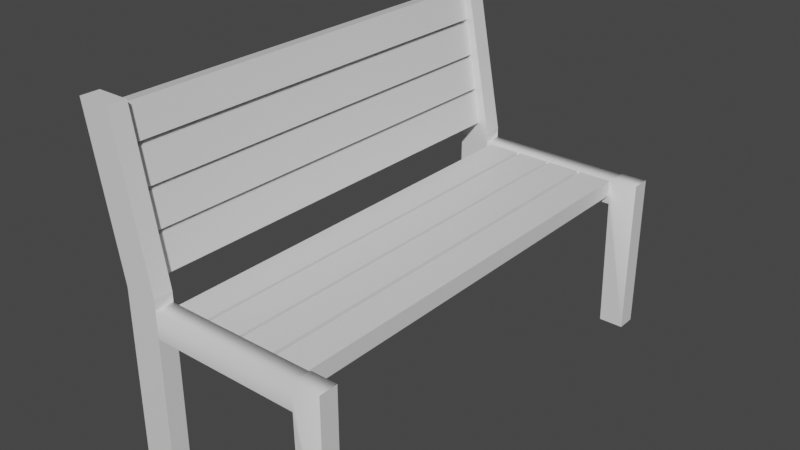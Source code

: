 # Source: Bench.blend  (saved by Blender 2.81.16; exported with 4.5.12 LTS)
import bpy
from mathutils import Matrix  # noqa: F401  (used for matrix-valued properties, if any)

bpy.ops.wm.read_factory_settings(use_empty=True)
scene = bpy.context.scene
scene.name = 'Scene'

# ---- collections
col_collection = bpy.data.collections.new('Collection'); scene.collection.children.link(col_collection)

# ---- materials (node trees are filled in below, after node groups)
mat_light_brown = bpy.data.materials.new('light_brown')
mat_light_brown.use_transparent_shadow = False
mat_black_003 = bpy.data.materials.new('Black.003')
mat_black_003.use_transparent_shadow = False

# ---- material node trees
mat_light_brown.use_nodes = True; mat_light_brown.node_tree.nodes.clear()
_N = mat_light_brown.node_tree.nodes; _L = mat_light_brown.node_tree.links
n0 = _N.new('ShaderNodeOutputMaterial'); n0.name = 'Material Output'; n0.location = (300, 300)
n1 = _N.new('ShaderNodeBsdfPrincipled'); n1.name = 'Principled BSDF'; n1.location = (10, 300)
n1.distribution = 'GGX'
n1.subsurface_method = 'BURLEY'
n1.inputs[3].default_value = 1.45
n1.inputs[27].default_value = (0.0, 0.0, 0.0, 1.0)
n1.inputs[28].default_value = 1.0
_L.new(n1.outputs[0], n0.inputs[0])
n0.is_active_output = True
mat_black_003.use_nodes = True; mat_black_003.node_tree.nodes.clear()
_N = mat_black_003.node_tree.nodes; _L = mat_black_003.node_tree.links
n0 = _N.new('ShaderNodeOutputMaterial'); n0.name = 'Material Output'; n0.location = (300, 300)
n1 = _N.new('ShaderNodeBsdfPrincipled'); n1.name = 'Principled BSDF'; n1.location = (10, 300)
n1.distribution = 'GGX'
n1.subsurface_method = 'BURLEY'
n1.inputs[3].default_value = 1.45
n1.inputs[27].default_value = (0.0, 0.0, 0.0, 1.0)
n1.inputs[28].default_value = 1.0
_L.new(n1.outputs[0], n0.inputs[0])
n0.is_active_output = True

# ---- world
world_world = bpy.data.worlds.new('World'); scene.world = world_world
world_world.use_nodes = True; world_world.node_tree.nodes.clear()
_N = world_world.node_tree.nodes; _L = world_world.node_tree.links
n0 = _N.new('ShaderNodeOutputWorld'); n0.name = 'World Output'; n0.location = (300, 300)
n1 = _N.new('ShaderNodeBackground'); n1.name = 'Background'; n1.location = (10, 300)
n1.inputs[0].default_value = (0.05088, 0.05088, 0.05088, 1.0)
_L.new(n1.outputs[0], n0.inputs[0])
n0.is_active_output = True
world_world.color = (0.05088, 0.05088, 0.05088)
world_world.use_sun_shadow = False
world_world.sun_shadow_jitter_overblur = 0.0

# ---- meshes
me_cube_cube_001 = bpy.data.meshes.new('Cube_Cube.001')
me_cube_cube_001.from_pydata([(0.6593, 1.396, 60.12), (0.6593, 1.594, 60.12), (0.6593, 1.594, 54.89), (0.6593, 1.396, 54.89), (1.048, 1.594, 54.89), (1.048, 1.396, 54.89), (1.048, 1.594, 60.12), (1.048, 1.396, 60.12), (-1.025, 2.701, 54.89), (-1.219, 2.666, 54.89), (-1.289, 3.056, 54.89), (-1.095, 3.091, 54.89), (-0.9477, 2.272, 54.89), (-1.142, 2.237, 54.89), (-1.213, 2.628, 54.89), (-1.018, 2.663, 54.89), (-0.8696, 1.836, 54.89), (-1.064, 1.801, 54.89), (-1.136, 2.2, 54.89), (-0.941, 2.235, 54.89), (-0.941, 2.235, 60.12), (-0.8696, 1.836, 60.12), (0.216, 1.396, 54.89), (0.6124, 1.396, 54.89), (0.6124, 1.396, 60.12), (0.216, 1.396, 60.12), (-0.2201, 1.396, 54.89), (0.1773, 1.396, 54.89), (0.1773, 1.396, 60.12), (-0.2201, 1.396, 60.12), (-1.018, 2.663, 60.12), (-0.9477, 2.272, 60.12), (-0.6625, 1.396, 54.89), (-0.2578, 1.396, 54.89), (-0.2578, 1.396, 60.12), (-0.6625, 1.396, 60.12), (-1.095, 3.091, 60.12), (-1.025, 2.701, 60.12), (-1.103, 3.137, 54.89), (-1.171, 3.52, 54.89), (-1.171, 3.52, 60.12), (-1.103, 3.137, 60.12), (-1.366, 3.485, 54.89), (-1.366, 3.485, 60.12), (-0.6625, 1.594, 54.89), (-0.2578, 1.594, 54.89), (-0.2201, 1.594, 54.89), (0.1773, 1.594, 54.89), (0.216, 1.594, 54.89), (0.6124, 1.594, 54.89), (-1.298, 3.102, 54.89), (-1.298, 3.102, 60.12), (-0.2578, 1.594, 60.12), (0.6124, 1.594, 60.12), (0.216, 1.594, 60.12), (0.1773, 1.594, 60.12), (-0.2201, 1.594, 60.12), (-0.6625, 1.594, 60.12), (-1.136, 2.2, 60.12), (-1.289, 3.056, 60.12), (-1.219, 2.666, 60.12), (-1.213, 2.628, 60.12), (-1.142, 2.237, 60.12), (-1.064, 1.801, 60.12), (-0.7307, 1.719, 54.92), (-0.7292, 1.719, 54.92), (-1.125, 1.719, 54.92), (-1.125, -0.2806, 54.92), (-0.7307, -0.2806, 54.92), (-0.7307, -0.2806, 60.03), (-0.7307, 1.719, 60.03), (-0.7307, 1.719, 60.25), (-0.7307, -0.2806, 60.25), (-0.7292, 1.719, 60.25), (-1.125, 1.719, 60.25), (-1.125, -0.2806, 60.25), (-0.7292, 1.719, 60.03), (-0.7307, -0.2806, 54.69), (-0.7307, 1.719, 54.69), (-1.125, -0.2806, 54.69), (-1.125, 1.719, 54.69), (-0.7292, 1.719, 54.69), (-1.125, 1.719, 60.03), (-1.125, -0.2806, 60.03), (-1.087, 3.58, 60.25), (-1.483, 3.58, 60.25), (-1.483, 3.58, 54.92), (-1.483, 3.58, 54.69), (-1.087, 3.58, 60.03), (-1.483, 3.58, 60.03), (-1.087, 3.58, 54.92), (-1.087, 3.58, 54.69), (-0.7307, 1.602, 54.92), (-0.7307, 1.292, 54.92), (-0.7307, 1.292, 60.03), (-0.7307, 1.292, 60.25), (-0.7307, 1.602, 60.03), (-0.7307, 1.602, 60.25), (-0.7307, 1.292, 54.69), (-0.7307, 1.602, 54.69), (1.065, 1.602, 54.92), (1.065, 1.292, 54.92), (1.065, 1.292, 60.03), (1.065, 1.292, 60.25), (1.065, 1.602, 60.03), (1.065, 1.602, 60.25), (1.065, 1.292, 54.69), (1.065, 1.602, 54.69), (1.098, 1.617, 54.92), (1.098, -0.3015, 54.92), (1.098, -0.3015, 60.03), (1.098, -0.3015, 60.25), (1.098, 1.617, 60.03), (1.098, 1.617, 60.25), (1.098, -0.3015, 54.69), (1.098, 1.617, 54.69), (1.397, 1.617, 54.92), (1.397, -0.3015, 54.92), (1.397, -0.3015, 60.03), (1.397, -0.3015, 60.25), (1.397, 1.617, 60.03), (1.397, 1.617, 60.25), (1.397, -0.3015, 54.69), (1.397, 1.617, 54.69)], [], [(0, 1, 2, 3), (3, 2, 4, 5), (5, 4, 6, 7), (8, 9, 10, 11), (3, 5, 7, 0), (12, 13, 14, 15), (16, 17, 18, 19), (16, 19, 20, 21), (22, 23, 24, 25), (26, 27, 28, 29), (12, 15, 30, 31), (32, 33, 34, 35), (8, 11, 36, 37), (38, 39, 40, 41), (39, 42, 43, 40), (32, 44, 45, 33), (26, 46, 47, 27), (22, 48, 49, 23), (7, 6, 1, 0), (4, 2, 1, 6), (38, 50, 42, 39), (41, 51, 50, 38), (52, 34, 33, 45), (24, 53, 54, 25), (55, 28, 27, 47), (49, 48, 54, 53), (53, 24, 23, 49), (28, 55, 56, 29), (32, 35, 57, 44), (47, 46, 56, 55), (26, 29, 56, 46), (22, 25, 54, 48), (45, 44, 57, 52), (34, 52, 57, 35), (40, 43, 51, 41), (42, 50, 51, 43), (58, 20, 19, 18), (36, 59, 60, 37), (61, 30, 15, 14), (10, 9, 60, 59), (59, 36, 11, 10), (30, 61, 62, 31), (16, 21, 63, 17), (14, 13, 62, 61), (12, 31, 62, 13), (8, 37, 60, 9), (18, 17, 63, 58), (20, 58, 63, 21), (69, 70, 96, 94), (65, 90, 86, 66, 67, 68, 64), (70, 76, 73, 71), (78, 64, 92, 99), (78, 81, 65, 64), (75, 74, 82, 83), (67, 66, 80, 79), (80, 66, 86, 87), (84, 88, 89, 85), (90, 91, 87, 86), (82, 74, 85, 89), (73, 76, 88, 84), (65, 81, 91, 90), (82, 89, 88, 76, 70, 69, 83), (73, 84, 85, 74, 75, 72, 71), (68, 77, 98, 93), (64, 68, 93, 92), (70, 71, 97, 96), (77, 78, 99, 98), (72, 69, 94, 95), (71, 72, 95, 97), (80, 87, 91, 81, 78, 77, 79), (101, 109, 117, 116, 108, 100, 92, 93), (99, 92, 100, 107), (93, 98, 106, 101), (96, 97, 105, 104), (95, 94, 102, 103), (111, 119, 121, 113, 105, 97, 95, 103), (112, 113, 121, 120), (109, 114, 122, 117), (112, 120, 118, 110, 102, 94, 96, 104), (107, 100, 108, 115), (101, 106, 114, 109), (104, 105, 113, 112), (103, 102, 110, 111), (118, 120, 121, 119), (122, 123, 116, 117), (111, 110, 118, 119), (115, 123, 122, 114, 106, 98, 99, 107), (115, 108, 116, 123)])
me_cube_cube_001.polygons.foreach_set('use_smooth', [1, 1, 1, 1, 1, 1, 1, 1, 1, 1, 1, 1, 1, 1, 1, 1, 1, 1, 1, 1, 1, 1, 1, 1, 1, 1, 1, 1, 1, 1, 1, 1, 1, 1, 1, 1, 1, 1, 1, 1, 1, 1, 1, 1, 1, 1, 1, 1, 1, 1, 1, 1, 1, 1, 1, 1, 1, 1, 1, 1, 1, 1, 1, 0, 1, 1, 1, 0, 1, 1, 1, 1, 0, 1, 0, 1, 1, 0, 1, 1, 0, 1, 0, 1, 1, 0, 1, 1])
me_cube_cube_001.polygons.foreach_set('material_index', [0, 0, 0, 0, 0, 0, 0, 0, 0, 0, 0, 0, 0, 0, 0, 0, 0, 0, 0, 0, 0, 0, 0, 0, 0, 0, 0, 0, 0, 0, 0, 0, 0, 0, 0, 0, 0, 0, 0, 0, 0, 0, 0, 0, 0, 0, 0, 0, 1, 1, 1, 1, 1, 1, 1, 1, 1, 1, 1, 1, 1, 1, 1, 0, 1, 1, 1, 0, 1, 1, 1, 1, 0, 1, 0, 1, 1, 0, 1, 1, 0, 1, 0, 1, 1, 0, 1, 1])
_k = set([(0, 1), (0, 3), (0, 7), (1, 2), (1, 6), (2, 3), (2, 4), (3, 5), (4, 5), (4, 6), (5, 7), (6, 7), (8, 9), (8, 11), (8, 37), (9, 10), (9, 60), (10, 11), (10, 59), (11, 36), (12, 13), (12, 15), (12, 31), (13, 14), (13, 62), (14, 15), (14, 61), (15, 30), (16, 17), (16, 19), (16, 21), (17, 18), (17, 63), (18, 19), (18, 58), (19, 20), (20, 21), (20, 58), (21, 63), (22, 23), (22, 25), (22, 48), (23, 24), (23, 49), (24, 25), (24, 53), (25, 54), (26, 27), (26, 29), (26, 46), (27, 28), (27, 47), (28, 29), (28, 55), (29, 56), (30, 31), (30, 61), (31, 62), (32, 33), (32, 35), (32, 44), (33, 34), (33, 45), (34, 35), (34, 52), (35, 57), (36, 37), (36, 59), (37, 60), (38, 39), (38, 41), (38, 50), (39, 40), (39, 42), (40, 41), (40, 43), (41, 51), (42, 43), (42, 50), (43, 51), (44, 45), (44, 57), (45, 52), (46, 47), (46, 56), (47, 55), (48, 49), (48, 54), (49, 53), (50, 51), (52, 57), (53, 54), (55, 56), (58, 63), (59, 60), (61, 62), (64, 65), (64, 68), (64, 78), (65, 81), (65, 90), (66, 67), (66, 80), (66, 86), (69, 70), (70, 71), (70, 76), (71, 72), (71, 73), (73, 76), (73, 84), (74, 75), (74, 82), (74, 85), (76, 88), (77, 78), (78, 81), (79, 80), (80, 87), (81, 91), (82, 83), (82, 89), (84, 85), (84, 88), (85, 89), (86, 87), (86, 90), (87, 91), (88, 89), (90, 91), (92, 93), (92, 99), (94, 96), (95, 97), (96, 97), (98, 99), (100, 107), (104, 105), (108, 115), (112, 113), (116, 117), (116, 123), (118, 120), (119, 121), (120, 121), (122, 123)])
me_cube_cube_001.attributes.new('sharp_edge', 'BOOLEAN', 'EDGE').data.foreach_set('value', [ (min(e.vertices), max(e.vertices)) in _k for e in me_cube_cube_001.edges])
_uv = me_cube_cube_001.uv_layers.new(name='UVMap')
_uv.uv.foreach_set('vector', [0.8225, 0.7069, 0.7657, 0.7069, 0.7657, 0.9402, 0.8225, 0.9402, 0.2931, 0.9422, 0.2363, 0.9422, 0.2363, 0.999, 0.2931, 0.999, 0.7049, 0.6461, 0.7049, 0.5892, 0.4716, 0.5892, 0.4716, 0.6461, 0.999, 0.1775, 0.9422, 0.1775, 0.9422, 0.2343, 0.999, 0.2343, 0.5284, 0.001001, 0.4716, 0.001001, 0.4716, 0.2343, 0.5284, 0.2343, 0.2343, 0.9422, 0.1775, 0.9422, 0.1775, 0.999, 0.2343, 0.999, 0.999, 0.1186, 0.9422, 0.1186, 0.9422, 0.1755, 0.999, 0.1755, 0.4696, 0.5284, 0.4696, 0.4716, 0.2363, 0.4716, 0.2363, 0.5284, 0.5872, 0.001001, 0.5304, 0.001001, 0.5304, 0.2343, 0.5872, 0.2343, 0.2343, 0.5872, 0.2343, 0.5304, 0.001001, 0.5304, 0.001001, 0.5872, 0.5872, 0.2363, 0.5304, 0.2363, 0.5304, 0.4696, 0.5872, 0.4696, 0.4696, 0.5872, 0.4696, 0.5304, 0.2363, 0.5304, 0.2363, 0.5872, 0.6461, 0.001001, 0.5892, 0.001001, 0.5892, 0.2343, 0.6461, 0.2343, 0.2343, 0.6461, 0.2343, 0.5892, 0.001001, 0.5892, 0.001001, 0.6461, 0.6461, 0.2363, 0.5892, 0.2363, 0.5892, 0.4696, 0.6461, 0.4696, 0.1755, 0.9422, 0.1186, 0.9422, 0.1186, 0.999, 0.1755, 0.999, 0.05782, 0.9422, 0.001001, 0.9422, 0.001001, 0.999, 0.05782, 0.999, 0.999, 0.001001, 0.9422, 0.001001, 0.9422, 0.05782, 0.999, 0.05782, 0.9402, 0.8834, 0.8834, 0.8834, 0.8834, 0.9402, 0.9402, 0.9402, 0.4696, 0.7049, 0.4696, 0.6481, 0.2363, 0.6481, 0.2363, 0.7049, 0.9402, 0.8245, 0.8834, 0.8245, 0.8834, 0.8814, 0.9402, 0.8814, 0.7637, 0.001001, 0.7069, 0.001001, 0.7069, 0.2343, 0.7637, 0.2343, 0.7049, 0.5872, 0.7049, 0.5304, 0.4716, 0.5304, 0.4716, 0.5872, 0.9402, 0.7657, 0.8834, 0.7657, 0.8834, 0.8225, 0.9402, 0.8225, 0.7637, 0.7069, 0.7069, 0.7069, 0.7069, 0.9402, 0.7637, 0.9402, 0.7049, 0.7049, 0.7049, 0.6481, 0.4716, 0.6481, 0.4716, 0.7049, 0.7637, 0.4716, 0.7069, 0.4716, 0.7069, 0.7049, 0.7637, 0.7049, 0.9402, 0.7069, 0.8834, 0.7069, 0.8834, 0.7637, 0.9402, 0.7637, 0.2363, 0.7637, 0.4696, 0.7637, 0.4696, 0.7069, 0.2363, 0.7069, 0.8225, 0.001001, 0.7657, 0.001001, 0.7657, 0.2343, 0.8225, 0.2343, 0.4716, 0.7637, 0.7049, 0.7637, 0.7049, 0.7069, 0.4716, 0.7069, 0.8225, 0.4696, 0.8225, 0.2363, 0.7657, 0.2363, 0.7657, 0.4696, 0.2343, 0.8225, 0.2343, 0.7657, 0.001001, 0.7657, 0.001001, 0.8225, 0.7049, 0.8834, 0.6481, 0.8834, 0.6481, 0.9402, 0.7049, 0.9402, 0.999, 0.2363, 0.9422, 0.2363, 0.9422, 0.2931, 0.999, 0.2931, 0.8814, 0.001001, 0.8245, 0.001001, 0.8245, 0.2343, 0.8814, 0.2343, 0.7049, 0.8225, 0.7049, 0.7657, 0.4716, 0.7657, 0.4716, 0.8225, 0.6461, 0.8834, 0.5892, 0.8834, 0.5892, 0.9402, 0.6461, 0.9402, 0.8814, 0.4716, 0.8245, 0.4716, 0.8245, 0.7049, 0.8814, 0.7049, 0.2343, 0.8814, 0.2343, 0.8245, 0.001001, 0.8245, 0.001001, 0.8814, 0.9402, 0.001001, 0.8834, 0.001001, 0.8834, 0.2343, 0.9402, 0.2343, 0.5872, 0.8834, 0.5304, 0.8834, 0.5304, 0.9402, 0.5872, 0.9402, 0.4716, 0.8814, 0.7049, 0.8814, 0.7049, 0.8245, 0.4716, 0.8245, 0.9402, 0.2363, 0.8834, 0.2363, 0.8834, 0.4696, 0.9402, 0.4696, 0.001001, 0.9402, 0.2343, 0.9402, 0.2343, 0.8834, 0.001001, 0.8834, 0.9402, 0.7049, 0.9402, 0.4716, 0.8834, 0.4716, 0.8834, 0.7049, 0.4696, 0.9402, 0.4696, 0.8834, 0.2363, 0.8834, 0.2363, 0.9402, 0.5284, 0.8834, 0.4716, 0.8834, 0.4716, 0.9402, 0.5284, 0.9402, 0.2363, 0.2363, 0.2363, 0.4696, 0.2363, 0.4696, 0.2363, 0.2363, 0.4696, 0.7657, 0.2363, 0.7657, 0.2363, 0.8225, 0.2343, 0.001001, 0.2343, 0.2343, 0.001001, 0.2343, 0.001001, 0.001001, 0.2363, 0.8814, 0.4696, 0.8814, 0.4696, 0.8245, 0.2363, 0.8245, 0.001001, 0.7637, 0.001001, 0.7069, 0.001001, 0.7069, 0.001001, 0.7637, 0.001001, 0.7637, 0.2343, 0.7637, 0.2343, 0.7069, 0.001001, 0.7069, 0.7637, 0.4696, 0.7637, 0.2363, 0.7069, 0.2363, 0.7069, 0.4696, 0.4716, 0.5284, 0.7049, 0.5284, 0.7049, 0.4716, 0.4716, 0.4716, 0.4696, 0.6461, 0.4696, 0.5892, 0.2363, 0.5892, 0.2363, 0.6461, 0.999, 0.05982, 0.9422, 0.05982, 0.9422, 0.1166, 0.999, 0.1166, 0.1166, 0.9422, 0.05982, 0.9422, 0.05982, 0.999, 0.1166, 0.999, 0.7049, 0.001001, 0.6481, 0.001001, 0.6481, 0.2343, 0.7049, 0.2343, 0.2343, 0.5284, 0.2343, 0.4716, 0.001001, 0.4716, 0.001001, 0.5284, 0.8225, 0.4716, 0.7657, 0.4716, 0.7657, 0.7049, 0.8225, 0.7049, 0.2343, 0.6481, 0.001001, 0.6481, 0.001001, 0.7049, 0.4297, 0.4696, 0.2363, 0.4696, 0.2363, 0.2363, 0.4696, 0.2363, 0.6481, 0.2363, 0.6481, 0.4696, 0.7049, 0.4696, 0.4696, 0.001001, 0.4696, 0.2343, 0.2363, 0.2343, 0.2363, 0.001001, 0.0, 0.0, 0.0, 0.0, 0.0, 0.0, 0.0, 0.0, 0.001001, 0.001001, 0.001001, 0.2343, 0.001001, 0.2343, 0.001001, 0.001001, 0.2363, 0.8814, 0.2363, 0.8245, 0.2363, 0.8245, 0.2363, 0.8814, 0.001001, 0.2363, 0.001001, 0.4696, 0.001001, 0.4696, 0.001001, 0.2363, 0.0, 0.0, 0.0, 0.0, 0.0, 0.0, 0.0, 0.0, 0.2363, 0.001001, 0.2363, 0.2343, 0.2363, 0.2343, 0.2363, 0.001001, 0.4716, 0.2363, 0.4716, 0.4696, 0.5284, 0.4696, 0.1944, 0.4696, 0.001001, 0.4696, 0.001001, 0.2363, 0.2343, 0.2363, 0.001001, 0.2343, 0.001001, 0.2343, 0.001001, 0.2343, 0.001001, 0.001001, 0.001001, 0.001001, 0.001001, 0.001001, 0.001001, 0.001001, 0.001001, 0.2343, 0.001001, 0.7637, 0.001001, 0.7069, 0.001001, 0.7069, 0.001001, 0.7637, 0.0, 0.0, 0.0, 0.0, 0.0, 0.0, 0.0, 0.0, 0.2363, 0.8814, 0.2363, 0.8245, 0.2363, 0.8245, 0.2363, 0.8814, 0.0, 0.0, 0.0, 0.0, 0.0, 0.0, 0.0, 0.0, 0.2363, 0.2343, 0.2363, 0.2343, 0.2363, 0.001001, 0.2363, 0.001001, 0.2363, 0.001001, 0.2363, 0.001001, 0.2363, 0.2343, 0.2363, 0.2343, 0.2363, 0.8814, 0.2363, 0.8245, 0.2363, 0.8245, 0.2363, 0.8814, 0.0, 0.0, 0.0, 0.0, 0.0, 0.0, 0.0, 0.0, 0.2363, 0.4696, 0.2363, 0.4696, 0.2363, 0.2363, 0.2363, 0.2363, 0.2363, 0.2363, 0.2363, 0.2363, 0.2363, 0.4696, 0.2363, 0.4696, 0.001001, 0.7637, 0.001001, 0.7069, 0.001001, 0.7069, 0.001001, 0.7637, 0.0, 0.0, 0.0, 0.0, 0.0, 0.0, 0.0, 0.0, 0.2363, 0.8814, 0.2363, 0.8245, 0.2363, 0.8245, 0.2363, 0.8814, 0.0, 0.0, 0.0, 0.0, 0.0, 0.0, 0.0, 0.0, 0.8814, 0.9402, 0.8814, 0.7069, 0.8245, 0.7069, 0.8245, 0.9402, 0.8814, 0.4696, 0.8814, 0.2363, 0.8245, 0.2363, 0.8245, 0.4696, 0.0, 0.0, 0.0, 0.0, 0.0, 0.0, 0.0, 0.0, 0.001001, 0.4696, 0.001001, 0.4696, 0.001001, 0.2363, 0.001001, 0.2363, 0.001001, 0.2363, 0.001001, 0.2363, 0.001001, 0.4696, 0.001001, 0.4696, 0.001001, 0.7637, 0.001001, 0.7069, 0.001001, 0.7069, 0.001001, 0.7637])
me_cube_cube_001.materials.append(mat_light_brown)
me_cube_cube_001.materials.append(mat_black_003)
me_cube_cube_001.use_remesh_fix_poles = True
me_cube_cube_001.use_remesh_preserve_attributes = False
me_cube_cube_001.use_mirror_vertex_groups = False
me_cube_cube_001.update()
me_cube_cube_001.normals_split_custom_set([tuple(v) for v in zip(*[iter([-1.0, 0.0, 0.0, -1.0, 0.0, 0.0, -1.0, 0.0, 0.0, -1.0, 0.0, 0.0, 0.0, 0.0, -1.0, 0.0, 0.0, -1.0, 0.0, 0.0, -1.0, 0.0, 0.0, -1.0, 1.0, 0.0, 0.0, 1.0, 0.0, 0.0, 1.0, 0.0, 0.0, 1.0, 0.0, 0.0, 7.596e-06, 0.0, -1.0, 7.596e-06, 0.0, -1.0, 7.596e-06, 0.0, -1.0, 7.596e-06, 0.0, -1.0, 0.0, -1.0, 0.0, 0.0, -1.0, 0.0, 0.0, -1.0, 0.0, 0.0, -1.0, 0.0, 4.547e-06, 0.0, -1.0, 4.547e-06, 0.0, -1.0, 4.547e-06, 0.0, -1.0, 4.547e-06, 0.0, -1.0, 7.44e-06, 0.0, -1.0, 7.44e-06, 0.0, -1.0, 7.44e-06, 0.0, -1.0, 7.44e-06, 0.0, -1.0, 0.9843, 0.1764, 0.0, 0.9843, 0.1764, 0.0, 0.9843, 0.1764, 0.0, 0.9843, 0.1764, 0.0, 0.0, -1.0, 0.0, 0.0, -1.0, 0.0, 0.0, -1.0, 0.0, 0.0, -1.0, 0.0, 0.0, -1.0, 0.0, 0.0, -1.0, 0.0, 0.0, -1.0, 0.0, 0.0, -1.0, 0.0, 0.9843, 0.1764, 0.0, 0.9843, 0.1764, 0.0, 0.9843, 0.1764, 0.0, 0.9843, 0.1764, 0.0, 0.0, -1.0, 0.0, 0.0, -1.0, 0.0, 0.0, -1.0, 0.0, 0.0, -1.0, 0.0, 0.9843, 0.1764, 0.0, 0.9843, 0.1764, 0.0, 0.9843, 0.1764, 0.0, 0.9843, 0.1764, 0.0, 0.9843, 0.1764, 0.0, 0.9843, 0.1764, 0.0, 0.9843, 0.1764, 0.0, 0.9843, 0.1764, 0.0, -0.1764, 0.9843, 0.0, -0.1764, 0.9843, 0.0, -0.1764, 0.9843, 0.0, -0.1764, 0.9843, 0.0, 0.0, 0.0, -1.0, 0.0, 0.0, -1.0, 0.0, 0.0, -1.0, 0.0, 0.0, -1.0, 0.0, 0.0, -1.0, 0.0, 0.0, -1.0, 0.0, 0.0, -1.0, 0.0, 0.0, -1.0, 0.0, 0.0, -1.0, 0.0, 0.0, -1.0, 0.0, 0.0, -1.0, 0.0, 0.0, -1.0, 0.0, 0.0, 1.0, 0.0, 0.0, 1.0, 0.0, 0.0, 1.0, 0.0, 0.0, 1.0, 0.0, 1.0, 0.0, 0.0, 1.0, 0.0, 0.0, 1.0, 0.0, 0.0, 1.0, 0.0, -9.308e-06, 0.0, -1.0, -9.308e-06, 0.0, -1.0, -9.308e-06, 0.0, -1.0, -9.308e-06, 0.0, -1.0, 0.1764, -0.9843, 0.0, 0.1764, -0.9843, 0.0, 0.1764, -0.9843, 0.0, 0.1764, -0.9843, 0.0, 1.0, 0.0, 0.0, 1.0, 0.0, 0.0, 1.0, 0.0, 0.0, 1.0, 0.0, 0.0, 0.0, 0.0, 1.0, 0.0, 0.0, 1.0, 0.0, 0.0, 1.0, 0.0, 0.0, 1.0, 1.0, 0.0, 0.0, 1.0, 0.0, 0.0, 1.0, 0.0, 0.0, 1.0, 0.0, 0.0, 0.0, 1.0, 0.0, 0.0, 1.0, 0.0, 0.0, 1.0, 0.0, 0.0, 1.0, 0.0, 1.0, 0.0, 0.0, 1.0, 0.0, 0.0, 1.0, 0.0, 0.0, 1.0, 0.0, 0.0, 0.0, 0.0, 1.0, 0.0, 0.0, 1.0, 0.0, 0.0, 1.0, 0.0, 0.0, 1.0, -1.0, 0.0, 0.0, -1.0, 0.0, 0.0, -1.0, 0.0, 0.0, -1.0, 0.0, 0.0, 0.0, 1.0, 0.0, 0.0, 1.0, 0.0, 0.0, 1.0, 0.0, 0.0, 1.0, 0.0, -1.0, 0.0, 0.0, -1.0, 0.0, 0.0, -1.0, 0.0, 0.0, -1.0, 0.0, 0.0, -1.0, 0.0, 0.0, -1.0, 0.0, 0.0, -1.0, 0.0, 0.0, -1.0, 0.0, 0.0, 0.0, 1.0, 0.0, 0.0, 1.0, 0.0, 0.0, 1.0, 0.0, 0.0, 1.0, 0.0, 0.0, 0.0, 1.0, 0.0, 0.0, 1.0, 0.0, 0.0, 1.0, 0.0, 0.0, 1.0, -6.205e-06, 0.0, 1.0, -6.205e-06, 0.0, 1.0, -6.205e-06, 0.0, 1.0, -6.205e-06, 0.0, 1.0, -0.9843, -0.1764, 0.0, -0.9843, -0.1764, 0.0, -0.9843, -0.1764, 0.0, -0.9843, -0.1764, 0.0, -0.1764, 0.9843, 0.0, -0.1764, 0.9843, 0.0, -0.1764, 0.9843, 0.0, -0.1764, 0.9843, 0.0, 3.038e-06, 0.0, 1.0, 3.038e-06, 0.0, 1.0, 3.038e-06, 0.0, 1.0, 3.038e-06, 0.0, 1.0, -0.1764, 0.9843, 0.0, -0.1764, 0.9843, 0.0, -0.1764, 0.9843, 0.0, -0.1764, 0.9843, 0.0, -0.9843, -0.1764, 0.0, -0.9843, -0.1764, 0.0, -0.9843, -0.1764, 0.0, -0.9843, -0.1764, 0.0, -0.1764, 0.9843, 0.0, -0.1764, 0.9843, 0.0, -0.1764, 0.9843, 0.0, -0.1764, 0.9843, 0.0, -9.093e-06, 0.0, 1.0, -9.093e-06, 0.0, 1.0, -9.093e-06, 0.0, 1.0, -9.093e-06, 0.0, 1.0, 0.1764, -0.9843, 0.0, 0.1764, -0.9843, 0.0, 0.1764, -0.9843, 0.0, 0.1764, -0.9843, 0.0, -0.9843, -0.1764, 0.0, -0.9843, -0.1764, 0.0, -0.9843, -0.1764, 0.0, -0.9843, -0.1764, 0.0, 0.1764, -0.9843, 0.0, 0.1764, -0.9843, 0.0, 0.1764, -0.9843, 0.0, 0.1764, -0.9843, 0.0, 0.1764, -0.9843, 0.0, 0.1764, -0.9843, 0.0, 0.1764, -0.9843, 0.0, 0.1764, -0.9843, 0.0, -0.9843, -0.1764, 0.0, -0.9843, -0.1764, 0.0, -0.9843, -0.1764, 0.0, -0.9843, -0.1764, 0.0, 0.0, 0.0, 1.0, 0.0, 0.0, 1.0, 0.0, 0.0, 1.0, 0.0, 0.0, 1.0, 0.0, 0.0, 1.0, 1.0, 0.0, 0.0, 0.4472, 0.0, 0.8944, 0.0, 0.0, 1.0, 0.0, 0.0, 1.0, 0.0, 0.0, 1.0, 0.0, 0.0, 1.0, 0.0, 0.0, 1.0, 0.0, 0.0, 1.0, 0.0, 0.0, 1.0, 0.0, 0.0, 1.0, 0.0, -1.0, 0.0, 0.0, -1.0, 0.0, 0.0, -1.0, 0.0, 0.0, -1.0, 0.0, 1.0, 0.0, 0.0, 1.0, 0.0, 0.0, 1.0, 0.0, 0.0, 0.4472, 0.0, 0.8944, 0.0, -1.0, 0.0, 0.0, -1.0, 0.0, 0.0, -1.0, 0.0, 0.0, -1.0, 0.0, -1.0, 0.0, 0.0, -1.0, 0.0, 0.0, -1.0, 0.0, 0.0, -1.0, 0.0, 0.0, -1.0, 0.0, 0.0, -1.0, 0.0, 0.0, -1.0, 0.0, 0.0, -1.0, 0.0, 0.0, -0.982, -0.189, 0.0, -0.982, -0.189, 0.0, -0.982, -0.189, 0.0, -0.982, -0.189, 0.0, 0.0, 1.0, 0.0, 0.0, 1.0, 0.0, 0.0, 1.0, 0.0, 0.0, 1.0, 0.0, 0.0, 1.0, 0.0, 0.0, 1.0, 0.0, 0.0, 1.0, 0.0, 0.0, 1.0, 0.0, -0.982, -0.189, 0.0, -0.982, -0.189, 0.0, -0.982, -0.189, 0.0, -0.982, -0.189, 0.0, 0.982, 0.189, 0.0, 0.982, 0.189, 0.0, 0.982, 0.189, 0.0, 0.982, 0.189, 0.0, 0.982, 0.189, 0.0, 0.982, 0.189, 0.0, 0.982, 0.189, 0.0, 0.982, 0.189, 0.0, 0.0, 0.0, -1.0, 0.0, 0.0, -1.0, 0.0, 0.0, -1.0, 0.0, 0.0, -1.0, 0.0, 0.0, -1.0, 0.0, 0.0, -1.0, 0.0, 0.0, -1.0, 0.0, 0.0, 1.0, 0.0, 0.0, 1.0, 0.0, 0.0, 1.0, 0.0, 0.0, 1.0, 0.0, 0.0, 1.0, 0.0, 0.0, 1.0, 0.0, 0.0, 1.0, 1.0, 0.0, 0.0, 1.0, 0.0, 0.0, 1.0, 0.0, 0.0, 1.0, 0.0, 0.0, 1.0, 0.0, 0.0, 1.0, 0.0, 0.0, 1.0, 0.0, 0.0, 1.0, 0.0, 0.0, 1.0, 0.0, 0.0, 1.0, 0.0, 0.0, 1.0, 0.0, 0.0, 0.4472, 0.0, 0.8944, 0.0, 0.0, 1.0, 1.0, 0.0, 0.0, 0.4472, 0.0, 0.8944, 0.0, 0.0, 1.0, 1.0, 0.0, 0.0, 1.0, 0.0, 0.0, 1.0, 0.0, 0.0, 1.0, 0.0, 0.0, 1.0, 0.0, 0.0, 1.0, 0.0, 0.0, 1.0, 0.0, 0.0, 1.0, 0.0, 0.0, 0.0, 0.0, -1.0, 0.0, 0.0, -1.0, 0.0, 0.0, -1.0, 0.0, 0.0, -1.0, 0.0, 0.0, -1.0, 0.0, 0.0, -1.0, 0.0, 0.0, -1.0, -1.634e-06, 0.0, 1.0, -1.634e-06, 0.0, 1.0, -1.634e-06, 0.0, 1.0, -1.155e-06, 0.7071, 0.7071, -0.1496, 0.732, 0.6647, -0.1496, 0.732, 0.6647, -1.155e-06, 0.7071, 0.7071, -1.634e-06, 0.0, 1.0, 2.31e-06, 0.7071, -0.7071, -1.155e-06, 0.7071, 0.7071, -0.1496, 0.732, 0.6647, -0.1496, 0.732, -0.6647, 0.0, -1.0, 0.0, 0.0, -1.0, 0.0, 0.0, -1.0, 0.0, 0.0, -1.0, 0.0, 2.31e-06, 0.7071, -0.7071, -1.155e-06, 0.7071, 0.7071, -0.1496, 0.732, 0.6647, -0.1496, 0.732, -0.6647, 0.0, -1.0, 0.0, 0.0, -1.0, 0.0, 0.0, -1.0, 0.0, 0.0, -1.0, 0.0, -1.634e-06, 0.0, 1.0, -1.634e-06, 0.0, 1.0, -1.155e-06, 0.7071, 0.7071, -0.1496, 0.732, 0.6647, -0.1496, 0.732, 0.6647, -1.155e-06, 0.7071, 0.7071, -1.634e-06, 0.0, 1.0, -1.634e-06, 0.0, 1.0, -0.1496, 0.732, -0.6647, -0.1496, 0.732, 0.6647, -1.155e-06, 0.7071, 0.7071, 2.31e-06, 0.7071, -0.7071, 0.0, -1.0, -4.515e-07, 0.0, -1.0, -4.515e-07, 0.0, -1.0, -4.515e-07, 0.0, -1.0, -4.515e-07, -0.1496, 0.732, -0.6647, 2.31e-06, 0.7071, -0.7071, 3.267e-06, 0.0, -1.0, 3.267e-06, 0.0, -1.0, 3.267e-06, 0.0, -1.0, 3.267e-06, 0.0, -1.0, 2.31e-06, 0.7071, -0.7071, -0.1496, 0.732, -0.6647, -0.1496, 0.732, -0.6647, -0.1496, 0.732, 0.6647, -0.1496, 0.732, 0.6647, -0.1496, 0.732, -0.6647, -0.9998, -0.02105, -5.291e-09, -0.9998, -0.02105, -5.291e-09, -0.9998, -0.02105, -5.291e-09, -0.9998, -0.02105, -5.291e-09, -0.1496, 0.732, -0.6647, -0.1496, 0.732, 0.6647, -0.1496, 0.732, 0.6647, -0.1496, 0.732, -0.6647, -0.9998, -0.02105, -5.291e-09, -0.9998, -0.02105, -5.291e-09, -0.9998, -0.02105, -5.291e-09, -0.9998, -0.02105, -5.291e-09, 1.0, 0.0, 0.0, 1.0, 0.0, 0.0, 1.0, 0.0, 0.0, 1.0, 0.0, 0.0, 1.0, 0.0, 0.0, 1.0, 0.0, 0.0, 1.0, 0.0, 0.0, 1.0, 0.0, 0.0, 0.0, -1.0, -5.644e-07, 0.0, -1.0, -5.644e-07, 0.0, -1.0, -5.644e-07, 0.0, -1.0, -5.644e-07, -0.1496, 0.732, -0.6647, 2.31e-06, 0.7071, -0.7071, 3.267e-06, 0.0, -1.0, 3.267e-06, 0.0, -1.0, 3.267e-06, 0.0, -1.0, 3.267e-06, 0.0, -1.0, 2.31e-06, 0.7071, -0.7071, -0.1496, 0.732, -0.6647, -0.1496, 0.732, -0.6647, -0.1496, 0.732, 0.6647, -1.155e-06, 0.7071, 0.7071, 2.31e-06, 0.7071, -0.7071])] * 3)])

# ---- objects
ob_cube_cube_001 = bpy.data.objects.new('Cube_Cube.001', me_cube_cube_001)

# ---- transforms, parenting, visibility, modifiers, constraints
ob_cube_cube_001.location = (0.0, 0.0, 0.0)
ob_cube_cube_001.rotation_euler = (1.571, -0.0, 0.0)
ob_cube_cube_001.lineart.crease_threshold = 0.0

# ---- collection membership
col_collection.objects.link(ob_cube_cube_001)

# ---- scene / render settings (as saved in the file)
scene.frame_start = 1; scene.frame_end = 250; scene.frame_set(1)
scene.render.engine = 'BLENDER_EEVEE_NEXT'
scene.cycles.use_denoising = False
scene.cycles.samples = 128
scene.cycles.sampling_pattern = 'TABULATED_SOBOL'
scene.cycles.use_adaptive_sampling = False
scene.cycles.use_light_tree = False
scene.view_settings.view_transform = 'Filmic'
bpy.context.view_layer.update()

# ---- added for rendering (the .blend has no active camera and no usable light): camera, sun
cam_auto = bpy.data.cameras.new('AutoCamera')
cam_auto.lens = 50.0
cam_auto.sensor_width = 36.0
cam_auto.clip_end = 1000.0
ob_auto_camera = bpy.data.objects.new('AutoCamera', cam_auto)
scene.collection.objects.link(ob_auto_camera)
ob_auto_camera.location = (6.77084, -65.6502, 7.09027)
ob_auto_camera.rotation_euler = (1.09748, -7.21219e-08, 0.694738)
scene.camera = ob_auto_camera
light_auto_sun = bpy.data.lights.new('AutoSun', 'SUN')
light_auto_sun.energy = 3.0
light_auto_sun.angle = 0.0523599
ob_auto_sun = bpy.data.objects.new('AutoSun', light_auto_sun)
scene.collection.objects.link(ob_auto_sun)
ob_auto_sun.rotation_euler = (0.872665, 0.174533, 0.523599)
bpy.context.view_layer.update()
